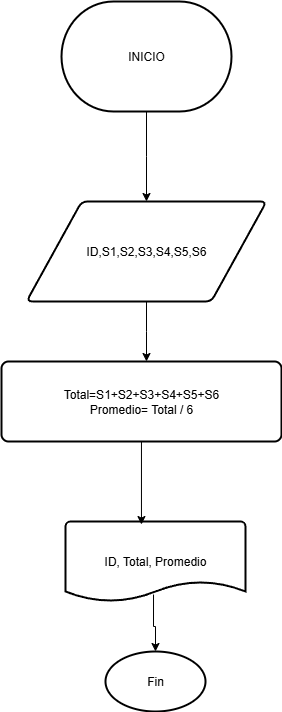

The diagram above was exported from draw.io. Its source (the exported page's mxGraphModel, read from the mxfile embedded in the PNG):
<mxGraphModel dx="1426" dy="1946" grid="1" gridSize="10" guides="1" tooltips="1" connect="1" arrows="1" fold="1" page="1" pageScale="1" pageWidth="827" pageHeight="1169" math="0" shadow="0">
  <root>
    <mxCell id="0" />
    <mxCell id="1" parent="0" />
    <mxCell id="mlQcRJNdDfk7luCkS_PG-2" value="INICIO" style="strokeWidth=2;html=1;shape=mxgraph.flowchart.terminator;whiteSpace=wrap;" parent="1" vertex="1">
      <mxGeometry x="320" y="-750" width="170" height="110" as="geometry" />
    </mxCell>
    <mxCell id="mlQcRJNdDfk7luCkS_PG-6" style="edgeStyle=orthogonalEdgeStyle;rounded=0;orthogonalLoop=1;jettySize=auto;html=1;" parent="1" source="mlQcRJNdDfk7luCkS_PG-3" edge="1">
      <mxGeometry relative="1" as="geometry">
        <mxPoint x="405" y="-390" as="targetPoint" />
      </mxGeometry>
    </mxCell>
    <mxCell id="mlQcRJNdDfk7luCkS_PG-3" value="ID,S1,S2,S3,S4,S5,S6" style="shape=parallelogram;html=1;strokeWidth=2;perimeter=parallelogramPerimeter;whiteSpace=wrap;rounded=1;arcSize=12;size=0.23;" parent="1" vertex="1">
      <mxGeometry x="285" y="-550" width="240" height="100" as="geometry" />
    </mxCell>
    <mxCell id="mlQcRJNdDfk7luCkS_PG-4" style="edgeStyle=orthogonalEdgeStyle;rounded=0;orthogonalLoop=1;jettySize=auto;html=1;" parent="1" source="mlQcRJNdDfk7luCkS_PG-2" edge="1">
      <mxGeometry relative="1" as="geometry">
        <mxPoint x="405" y="-550" as="targetPoint" />
      </mxGeometry>
    </mxCell>
    <mxCell id="mlQcRJNdDfk7luCkS_PG-5" value="Total=S1+S2+S3+S4+S5+S6&lt;div&gt;Promedio= Total / 6&lt;/div&gt;" style="rounded=1;whiteSpace=wrap;html=1;absoluteArcSize=1;arcSize=14;strokeWidth=2;" parent="1" vertex="1">
      <mxGeometry x="260" y="-390" width="280" height="80" as="geometry" />
    </mxCell>
    <mxCell id="mlQcRJNdDfk7luCkS_PG-11" style="edgeStyle=orthogonalEdgeStyle;rounded=0;orthogonalLoop=1;jettySize=auto;html=1;entryX=0.5;entryY=0;entryDx=0;entryDy=0;entryPerimeter=0;exitX=0.489;exitY=0.913;exitDx=0;exitDy=0;exitPerimeter=0;" parent="1" source="mlQcRJNdDfk7luCkS_PG-7" target="mlQcRJNdDfk7luCkS_PG-9" edge="1">
      <mxGeometry relative="1" as="geometry">
        <mxPoint x="414" y="-110" as="targetPoint" />
      </mxGeometry>
    </mxCell>
    <mxCell id="mlQcRJNdDfk7luCkS_PG-7" value="ID, Total, Promedio" style="strokeWidth=2;html=1;shape=mxgraph.flowchart.document2;whiteSpace=wrap;size=0.25;" parent="1" vertex="1">
      <mxGeometry x="324" y="-230" width="180" height="80" as="geometry" />
    </mxCell>
    <mxCell id="mlQcRJNdDfk7luCkS_PG-9" value="Fin" style="strokeWidth=2;html=1;shape=mxgraph.flowchart.start_1;whiteSpace=wrap;" parent="1" vertex="1">
      <mxGeometry x="364" y="-100" width="100" height="60" as="geometry" />
    </mxCell>
    <mxCell id="mlQcRJNdDfk7luCkS_PG-12" style="edgeStyle=orthogonalEdgeStyle;rounded=0;orthogonalLoop=1;jettySize=auto;html=1;entryX=0.422;entryY=0.038;entryDx=0;entryDy=0;entryPerimeter=0;" parent="1" source="mlQcRJNdDfk7luCkS_PG-5" target="mlQcRJNdDfk7luCkS_PG-7" edge="1">
      <mxGeometry relative="1" as="geometry" />
    </mxCell>
  </root>
</mxGraphModel>